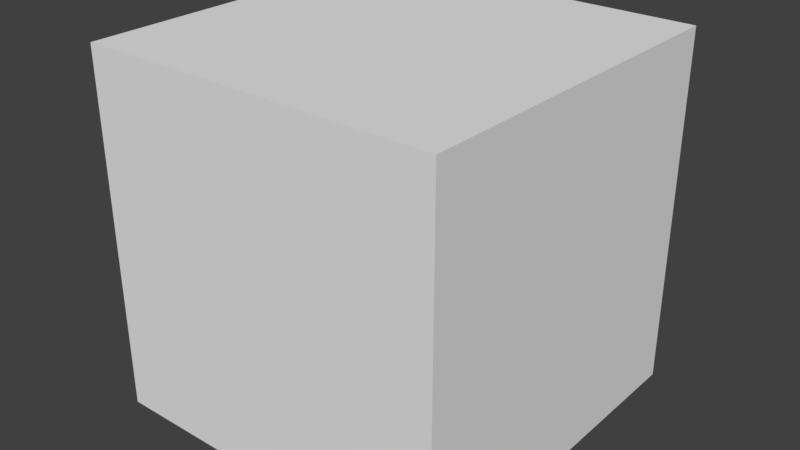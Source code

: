 # Source: Tes0.blend  (saved by Blender 2.78.0; exported with 4.5.12 LTS)
import bpy
from mathutils import Matrix  # noqa: F401  (used for matrix-valued properties, if any)

bpy.ops.wm.read_factory_settings(use_empty=True)
scene = bpy.context.scene
scene.name = 'Scene'

# ---- collections
col_collection_1 = bpy.data.collections.new('Collection 1'); scene.collection.children.link(col_collection_1)

# ---- materials (node trees are filled in below, after node groups)
mat_material = bpy.data.materials.new('Material')
mat_material.alpha_threshold = 0.0
mat_material.use_transparent_shadow = False
mat_material.roughness = 0.5
mat_material.line_color = (0.0, 0.0, 0.0, 1.0)

# ---- material node trees

# ---- world
world_world = bpy.data.worlds.new('World'); scene.world = world_world
world_world.color = (0.05088, 0.05088, 0.05088)
world_world.use_sun_shadow = False
world_world.sun_shadow_jitter_overblur = 0.0
world_world.cycles.sampling_method = 'MANUAL'

# ---- meshes
me_cube = bpy.data.meshes.new('Cube')
me_cube.from_pydata([(1.0, -1.0, -1.0), (-1.0, -1.0, -1.0), (-1.0, 1.0, -1.0), (1.0, 1.0, -1.0), (1.0, -1.0, 1.0), (-1.0, -1.0, 1.0), (-1.0, 1.0, 1.0), (1.0, 1.0, 1.0), (0.5, -1.0, -1.0), (0.0, -1.0, -1.0), (-0.5, -1.0, -1.0), (-0.5, 1.0, -1.0), (2.384e-07, 1.0, -1.0), (0.5, 1.0, -1.0), (0.5, -1.0, 1.0), (-4.172e-07, -1.0, 1.0), (-0.5, -1.0, 1.0), (-0.5, 1.0, 1.0), (1.192e-07, 1.0, 1.0), (0.5, 1.0, 1.0)], [], [(10, 1, 2, 11), (16, 17, 6, 5), (10, 16, 5, 1), (1, 5, 6, 2), (13, 19, 7, 3), (4, 0, 3, 7), (2, 6, 17, 11), (11, 17, 18, 12), (12, 18, 19, 13), (0, 4, 14, 8), (8, 14, 15, 9), (9, 15, 16, 10), (4, 7, 19, 14), (14, 19, 18, 15), (15, 18, 17, 16), (0, 8, 13, 3), (8, 9, 12, 13), (9, 10, 11, 12)])
me_cube.materials.append(mat_material)
me_cube.use_remesh_preserve_volume = False
me_cube.use_remesh_preserve_attributes = False
me_cube.use_mirror_vertex_groups = False
me_cube.update()

# ---- objects
ob_cube = bpy.data.objects.new('Cube', me_cube)

# ---- transforms, parenting, visibility, modifiers, constraints
ob_cube.location = (0.0, 0.0, 0.0)
ob_cube.lock_rotations_4d = False
ob_cube.empty_display_type = 'ARROWS'
ob_cube.lineart.crease_threshold = 0.0

# ---- collection membership
col_collection_1.objects.link(ob_cube)

# ---- scene / render settings (as saved in the file)
scene.frame_start = 1; scene.frame_end = 250; scene.frame_set(1)
scene.render.engine = 'BLENDER_EEVEE_NEXT'
scene.render.resolution_percentage = 50
scene.render.dither_intensity = 0.0
scene.cycles.use_denoising = False
scene.cycles.samples = 128
scene.cycles.sampling_pattern = 'TABULATED_SOBOL'
scene.cycles.light_sampling_threshold = 0.0
scene.cycles.use_adaptive_sampling = False
scene.cycles.use_light_tree = False
scene.cycles.blur_glossy = 0.0
scene.cycles.sample_clamp_indirect = 0.0
scene.view_settings.view_transform = 'Standard'
bpy.context.view_layer.update()

# ---- added for rendering (the .blend has no active camera and no usable light): camera, sun
cam_auto = bpy.data.cameras.new('AutoCamera')
cam_auto.lens = 50.0
cam_auto.sensor_width = 36.0
cam_auto.clip_end = 1000.0
ob_auto_camera = bpy.data.objects.new('AutoCamera', cam_auto)
scene.collection.objects.link(ob_auto_camera)
ob_auto_camera.location = (3.20507, -3.84609, 2.56406)
ob_auto_camera.rotation_euler = (1.09748, -7.21219e-08, 0.694738)
scene.camera = ob_auto_camera
light_auto_sun = bpy.data.lights.new('AutoSun', 'SUN')
light_auto_sun.energy = 3.0
light_auto_sun.angle = 0.0523599
ob_auto_sun = bpy.data.objects.new('AutoSun', light_auto_sun)
scene.collection.objects.link(ob_auto_sun)
ob_auto_sun.rotation_euler = (0.872665, 0.174533, 0.523599)
bpy.context.view_layer.update()
